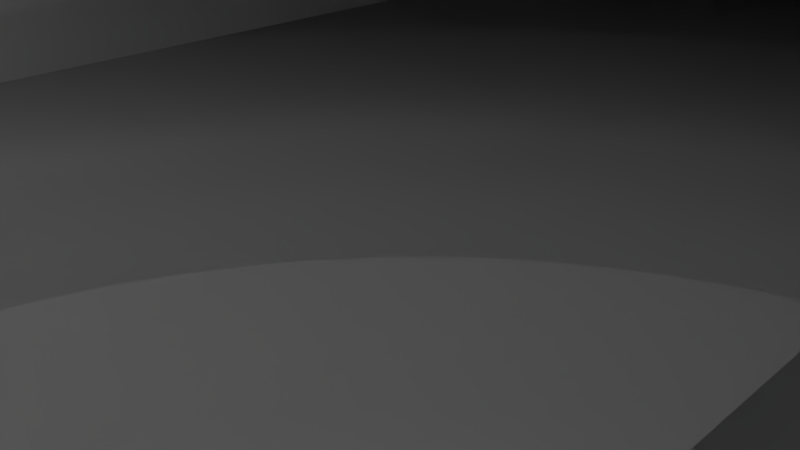 # Source: mansion_rooms_4.blend  (saved by Blender 2.74.0; exported with 4.5.12 LTS)
import bpy
from mathutils import Matrix  # noqa: F401  (used for matrix-valued properties, if any)

bpy.ops.wm.read_factory_settings(use_empty=True)
scene = bpy.context.scene
scene.name = 'Scene'

# ---- collections
col_collection_1 = bpy.data.collections.new('Collection 1'); scene.collection.children.link(col_collection_1)

# ---- materials (node trees are filled in below, after node groups)
mat_material = bpy.data.materials.new('Material')
mat_material.alpha_threshold = 0.0
mat_material.use_transparent_shadow = False
mat_material.roughness = 0.5
mat_material.line_color = (0.0, 0.0, 0.0, 1.0)

# ---- material node trees

# ---- world
world_world = bpy.data.worlds.new('World'); scene.world = world_world
world_world.color = (0.05088, 0.05088, 0.05088)
world_world.use_sun_shadow = False
world_world.sun_shadow_jitter_overblur = 0.0
world_world.cycles.sampling_method = 'MANUAL'
world_world.cycles.sample_map_resolution = 256

# ---- cameras
cam_camera = bpy.data.cameras.new('Camera')
cam_camera.clip_end = 100.0
cam_camera.lens = 35.0
cam_camera.sensor_width = 32.0
cam_camera.sensor_height = 18.0
cam_camera.ortho_scale = 7.314
cam_camera.dof.focus_distance = 0.0
cam_camera.dof.aperture_fstop = 128.0

# ---- lights
light_sun = bpy.data.lights.new('Sun', 'SUN')
light_sun.transmission_factor = 0.0
light_sun.angle = 0.1993
light_sun.energy = 1.0
light_sun.shadow_buffer_clip_start = 0.5
light_sun.shadow_soft_size = 0.1
light_sun.shadow_cascade_max_distance = 1000.0
light_sun.cycles.use_multiple_importance_sampling = False

# ---- meshes
me_cube_002 = bpy.data.meshes.new('Cube.002')
me_cube_002.from_pydata([(-1.0, -1.0, -1.0), (-1.0, -1.0, 0.075), (-1.0, 1.0, -1.0), (-1.0, 1.0, 0.075), (0.6891, -1.0, -1.0), (0.6891, -1.0, 0.075), (0.6891, 1.0, -1.0), (0.6891, 1.0, 0.075)], [], [(1, 3, 2, 0), (3, 7, 6, 2), (7, 5, 4, 6), (5, 1, 0, 4), (0, 2, 6, 4), (5, 7, 3, 1)])
me_cube_002.use_remesh_preserve_volume = False
me_cube_002.use_remesh_preserve_attributes = False
me_cube_002.use_mirror_vertex_groups = False
me_cube_002.update()
me_cube_011 = bpy.data.meshes.new('Cube.011')
me_cube_011.from_pydata([(-1.0, -1.0, -1.0), (-1.0, -1.0, 1.0), (-1.0, 1.0, -1.0), (-1.0, 1.0, 1.0), (1.0, -1.0, -1.0), (1.0, -1.0, 1.0), (1.0, 1.0, -1.0), (1.0, 1.0, 1.0)], [], [(1, 3, 2, 0), (3, 7, 6, 2), (7, 5, 4, 6), (5, 1, 0, 4), (0, 2, 6, 4), (5, 7, 3, 1)])
me_cube_011.use_remesh_preserve_volume = False
me_cube_011.use_remesh_preserve_attributes = False
me_cube_011.use_mirror_vertex_groups = False
me_cube_011.update()
me_cube_004 = bpy.data.meshes.new('Cube.004')
me_cube_004.from_pydata([(-0.7194, -1.0, -1.0), (-0.7194, -1.0, 1.0), (-0.7194, 1.0, -1.0), (-0.7194, 1.0, 1.0), (1.0, -1.0, -1.0), (1.0, -1.0, 1.0), (1.0, 1.0, -1.0), (1.0, 1.0, 1.0)], [], [(1, 3, 2, 0), (3, 7, 6, 2), (7, 5, 4, 6), (5, 1, 0, 4), (0, 2, 6, 4), (5, 7, 3, 1)])
me_cube_004.use_remesh_preserve_volume = False
me_cube_004.use_remesh_preserve_attributes = False
me_cube_004.use_mirror_vertex_groups = False
me_cube_004.update()
me_cube_009 = bpy.data.meshes.new('Cube.009')
me_cube_009.from_pydata([(-1.0, -1.0, -1.0), (-1.0, -1.0, 0.075), (-1.0, 1.0, -1.0), (-1.0, 1.0, 0.075), (-0.7179, -1.0, -1.0), (-0.7179, -1.0, 0.075), (-0.7179, 1.0, -1.0), (-0.7179, 1.0, 0.075)], [], [(1, 3, 2, 0), (3, 7, 6, 2), (7, 5, 4, 6), (5, 1, 0, 4), (0, 2, 6, 4), (5, 7, 3, 1)])
me_cube_009.use_remesh_preserve_volume = False
me_cube_009.use_remesh_preserve_attributes = False
me_cube_009.use_mirror_vertex_groups = False
me_cube_009.update()
me_cube_003 = bpy.data.meshes.new('Cube.003')
me_cube_003.from_pydata([(-1.0, -1.0, -1.0), (-1.0, -1.0, 1.0), (-1.0, 1.0, -1.0), (-1.0, 1.0, 1.0), (1.0, -1.0, -1.0), (1.0, -1.0, 1.0), (1.0, 1.0, -1.0), (1.0, 1.0, 1.0)], [], [(1, 3, 2, 0), (3, 7, 6, 2), (7, 5, 4, 6), (5, 1, 0, 4), (0, 2, 6, 4), (5, 7, 3, 1)])
me_cube_003.use_remesh_preserve_volume = False
me_cube_003.use_remesh_preserve_attributes = False
me_cube_003.use_mirror_vertex_groups = False
me_cube_003.update()
me_cube_007 = bpy.data.meshes.new('Cube.007')
me_cube_007.from_pydata([(0.6878, -1.0, -1.0), (0.6878, -1.0, 1.0), (0.6878, 1.0, -1.0), (0.6878, 1.0, 1.0), (1.0, -1.0, -1.0), (1.0, -1.0, 1.0), (1.0, 1.0, -1.0), (1.0, 1.0, 1.0)], [], [(1, 3, 2, 0), (3, 7, 6, 2), (7, 5, 4, 6), (5, 1, 0, 4), (0, 2, 6, 4), (5, 7, 3, 1)])
me_cube_007.use_remesh_preserve_volume = False
me_cube_007.use_remesh_preserve_attributes = False
me_cube_007.use_mirror_vertex_groups = False
me_cube_007.update()
me_cube_006 = bpy.data.meshes.new('Cube.006')
me_cube_006.from_pydata([(-1.0, -1.0, -1.0), (-1.0, -1.0, 1.0), (-1.0, 1.0, -1.0), (-1.0, 1.0, 1.0), (1.0, -1.0, -1.0), (1.0, -1.0, 1.0), (1.0, 1.0, -1.0), (1.0, 1.0, 1.0)], [], [(1, 3, 2, 0), (3, 7, 6, 2), (7, 5, 4, 6), (5, 1, 0, 4), (0, 2, 6, 4), (5, 7, 3, 1)])
me_cube_006.use_remesh_preserve_volume = False
me_cube_006.use_remesh_preserve_attributes = False
me_cube_006.use_mirror_vertex_groups = False
me_cube_006.update()
me_cube_001 = bpy.data.meshes.new('Cube.001')
me_cube_001.from_pydata([(-1.0, -1.0, -1.0), (-1.0, -1.0, 0.075), (-1.0, 1.0, -1.0), (-1.0, 1.0, 0.075), (1.0, -1.0, -1.0), (1.0, -1.0, 0.075), (1.0, 1.0, -1.0), (1.0, 1.0, 0.075)], [], [(1, 3, 2, 0), (3, 7, 6, 2), (7, 5, 4, 6), (5, 1, 0, 4), (0, 2, 6, 4), (5, 7, 3, 1)])
me_cube_001.use_remesh_preserve_volume = False
me_cube_001.use_remesh_preserve_attributes = False
me_cube_001.use_mirror_vertex_groups = False
me_cube_001.update()
me_cube = bpy.data.meshes.new('Cube')
me_cube.from_pydata([(1.0, 1.0, -1.0), (1.0, -1.0, -1.0), (-1.0, -1.0, -1.0), (-1.0, 1.0, -1.0), (1.0, 1.0, 1.0), (1.0, -1.0, 1.0), (-1.0, -1.0, 1.0), (-1.0, 1.0, 1.0)], [], [(0, 1, 2, 3), (4, 7, 6, 5), (0, 4, 5, 1), (1, 5, 6, 2), (2, 6, 7, 3), (4, 0, 3, 7)])
_uv = me_cube.uv_layers.new(name='UVMap')
_uv.uv.foreach_set('vector', [0.0, 0.0, 0.0, 0.0, 0.0, 0.0, 0.0, 0.0, 0.0, 0.0, 1.0, 0.0, 1.0, 1.0, 0.0, 1.0, 0.0, 0.0, 0.0, 0.0, 0.0, 0.0, 0.0, 0.0, 0.0, 0.0, 0.0, 0.0, 0.0, 0.0, 0.0, 0.0, 0.0, 0.0, 0.0, 0.0, 0.0, 0.0, 0.0, 0.0, 0.0, 0.0, 0.0, 0.0, 0.0, 0.0, 0.0, 0.0])
me_cube.materials.append(mat_material)
me_cube.use_remesh_preserve_volume = False
me_cube.use_remesh_preserve_attributes = False
me_cube.use_mirror_vertex_groups = False
me_cube.update()
me_cube_012 = bpy.data.meshes.new('Cube.012')
me_cube_012.from_pydata([(1.0, 1.0, -10.0), (1.0, -1.0, -10.0), (-1.0, -1.0, -10.0), (-1.0, 1.0, -10.0), (1.0, 1.0, 1.0), (1.0, -1.0, 1.0), (-1.0, -1.0, 1.0), (-1.0, 1.0, 1.0)], [], [(0, 1, 2, 3), (4, 7, 6, 5), (0, 4, 5, 1), (1, 5, 6, 2), (2, 6, 7, 3), (4, 0, 3, 7)])
_uv = me_cube_012.uv_layers.new(name='UVMap')
_uv.uv.foreach_set('vector', [0.0, 0.0, 0.0, 0.0, 0.0, 0.0, 0.0, 0.0, 0.0, 0.0, 1.0, 0.0, 1.0, 1.0, 0.0, 1.0, 0.0, 0.0, 0.0, 0.0, 0.0, 0.0, 0.0, 0.0, 0.0, 0.0, 0.0, 0.0, 0.0, 0.0, 0.0, 0.0, 0.0, 0.0, 0.0, 0.0, 0.0, 0.0, 0.0, 0.0, 0.0, 0.0, 0.0, 0.0, 0.0, 0.0, 0.0, 0.0])
me_cube_012.materials.append(mat_material)
me_cube_012.use_remesh_preserve_volume = False
me_cube_012.use_remesh_preserve_attributes = False
me_cube_012.use_mirror_vertex_groups = False
me_cube_012.update()

# ---- objects
ob_wall_east_001 = bpy.data.objects.new('Wall East.001', me_cube_002)
ob_wall_west_door = bpy.data.objects.new('Wall West Door', me_cube_011)
ob_wall_west_001 = bpy.data.objects.new('Wall West.001', me_cube_004)
ob_wall_west = bpy.data.objects.new('Wall West', me_cube_009)
ob_wall_middle = bpy.data.objects.new('Wall Middle', me_cube_003)
ob_wall_east = bpy.data.objects.new('Wall East', me_cube_007)
ob_wall_down = bpy.data.objects.new('Wall Down', me_cube_006)
ob_sun = bpy.data.objects.new('Sun', light_sun)
ob_wall_upper = bpy.data.objects.new('Wall Upper', me_cube_001)
ob_floor = bpy.data.objects.new('Floor', me_cube)
ob_floor_fundation = bpy.data.objects.new('Floor Fundation', me_cube_012)
ob_camera = bpy.data.objects.new('Camera', cam_camera)

# ---- transforms, parenting, visibility, modifiers, constraints
ob_wall_east_001.location = (-51.75, 0.0, 45.0)
ob_wall_east_001.rotation_euler = (0.0, -0.0, 1.571)
ob_wall_east_001.scale = (369.5, 6.0, 55.0)
ob_wall_east_001.lineart.crease_threshold = 0.0
ob_wall_west_door.location = (51.75, 206.2, 45.0)
ob_wall_west_door.rotation_euler = (0.0, -0.0, 1.571)
ob_wall_west_door.scale = (25.0, 6.05, 55.0)
ob_wall_west_door.hide_viewport = True
ob_wall_west_door.lineart.crease_threshold = 0.0
ob_wall_west_001.location = (51.75, 0.0, 45.0)
ob_wall_west_001.rotation_euler = (0.0, -0.0, 1.571)
ob_wall_west_001.scale = (369.5, 6.0, 55.0)
ob_wall_west_001.lineart.crease_threshold = 0.0
_m = ob_wall_west_001.modifiers.new('Boolean', 'BOOLEAN')
_m.object = ob_wall_west_door
_m.solver = 'FAST'
ob_wall_west.location = (51.75, 0.0, 45.0)
ob_wall_west.rotation_euler = (0.0, -0.0, 1.571)
ob_wall_west.scale = (369.5, 6.0, 55.0)
ob_wall_west.lineart.crease_threshold = 0.0
ob_wall_middle.location = (0.0, 260.1, 45.0)
ob_wall_middle.scale = (57.5, 6.0, 55.0)
ob_wall_middle.lineart.crease_threshold = 0.0
ob_wall_east.location = (-51.75, 0.0, 45.0)
ob_wall_east.rotation_euler = (0.0, -0.0, 1.571)
ob_wall_east.scale = (369.5, 6.0, 55.0)
ob_wall_east.lineart.crease_threshold = 0.0
ob_wall_down.location = (0.0, 363.8, 45.0)
ob_wall_down.scale = (57.5, 6.0, 55.0)
ob_wall_down.lineart.crease_threshold = 0.0
ob_sun.location = (1.23, -1.214, 210.6)
ob_sun.lineart.crease_threshold = 0.0
ob_wall_upper.location = (0.0, -363.8, 45.0)
ob_wall_upper.scale = (57.5, 6.0, 55.0)
ob_wall_upper.lineart.crease_threshold = 0.0
ob_floor.location = (0.0, 0.0, 0.0)
ob_floor.scale = (45.5, 357.5, 10.0)
ob_floor.lock_rotations_4d = False
ob_floor.empty_display_type = 'ARROWS'
ob_floor.lineart.crease_threshold = 0.0
ob_floor_fundation.location = (0.0, 0.0, 0.0)
ob_floor_fundation.scale = (57.5, 369.5, 10.0)
ob_floor_fundation.lock_rotations_4d = False
ob_floor_fundation.empty_display_type = 'ARROWS'
ob_floor_fundation.lineart.crease_threshold = 0.0
_m = ob_floor_fundation.modifiers.new('Boolean', 'BOOLEAN')
_m.object = ob_floor
_m.solver = 'FAST'
ob_camera.location = (7.481, -6.508, 5.344)
ob_camera.rotation_euler = (1.109, 0.01082, 0.8149)
ob_camera.lock_rotations_4d = False
ob_camera.empty_display_type = 'ARROWS'
ob_camera.color = (0.0, 0.0, 0.0, 0.0)
ob_camera.display_type = 'WIRE'
ob_camera.lineart.crease_threshold = 0.0

# ---- collection membership
col_collection_1.objects.link(ob_wall_east_001)
col_collection_1.objects.link(ob_wall_west_door)
col_collection_1.objects.link(ob_wall_west_001)
col_collection_1.objects.link(ob_wall_west)
col_collection_1.objects.link(ob_wall_middle)
col_collection_1.objects.link(ob_wall_east)
col_collection_1.objects.link(ob_wall_down)
col_collection_1.objects.link(ob_sun)
col_collection_1.objects.link(ob_wall_upper)
col_collection_1.objects.link(ob_floor)
col_collection_1.objects.link(ob_floor_fundation)
col_collection_1.objects.link(ob_camera)

# ---- scene / render settings (as saved in the file)
scene.camera = ob_camera
scene.frame_start = 1; scene.frame_end = 250; scene.frame_set(3)
scene.render.engine = 'BLENDER_EEVEE_NEXT'
scene.render.resolution_percentage = 50
scene.render.dither_intensity = 0.0
scene.cycles.use_denoising = False
scene.cycles.samples = 10
scene.cycles.sampling_pattern = 'TABULATED_SOBOL'
scene.cycles.light_sampling_threshold = 0.0
scene.cycles.use_adaptive_sampling = False
scene.cycles.use_light_tree = False
scene.cycles.blur_glossy = 0.0
scene.cycles.pixel_filter_type = 'GAUSSIAN'
scene.cycles.sample_clamp_indirect = 0.0
scene.view_settings.view_transform = 'Standard'
bpy.context.view_layer.update()
